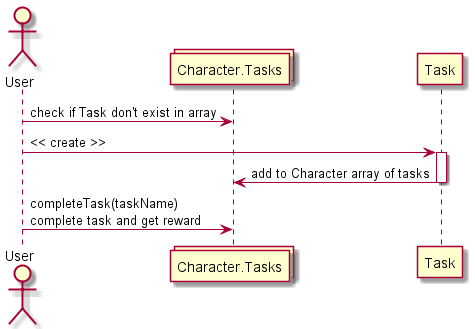

The diagram above was rendered by PlantUML. Its source (embedded in the PNG):
@startuml setTask
Actor User
collections Character.Tasks

User -> Character.Tasks: check if Task don't exist in array
User -> Task: << create >>
activate Task
Task -> Character.Tasks: add to Character array of tasks
deactivate Task
User ->Character.Tasks: completeTask(taskName)\ncomplete task and get reward
@enduml